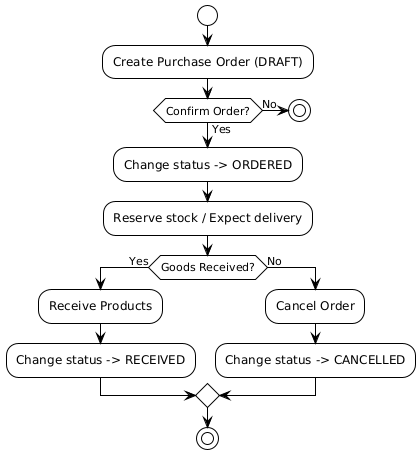

The diagram above was rendered by PlantUML. Its source (embedded in the PNG):
@startuml
!theme plain

start
:Create Purchase Order (DRAFT);

if (Confirm Order?) then (Yes)
  :Change status -> ORDERED;
  :Reserve stock / Expect delivery;
else (No)
  stop
endif

if (Goods Received?) then (Yes)
  :Receive Products;
  :Change status -> RECEIVED;
else (No)
  :Cancel Order;
  :Change status -> CANCELLED;
endif

stop
@enduml